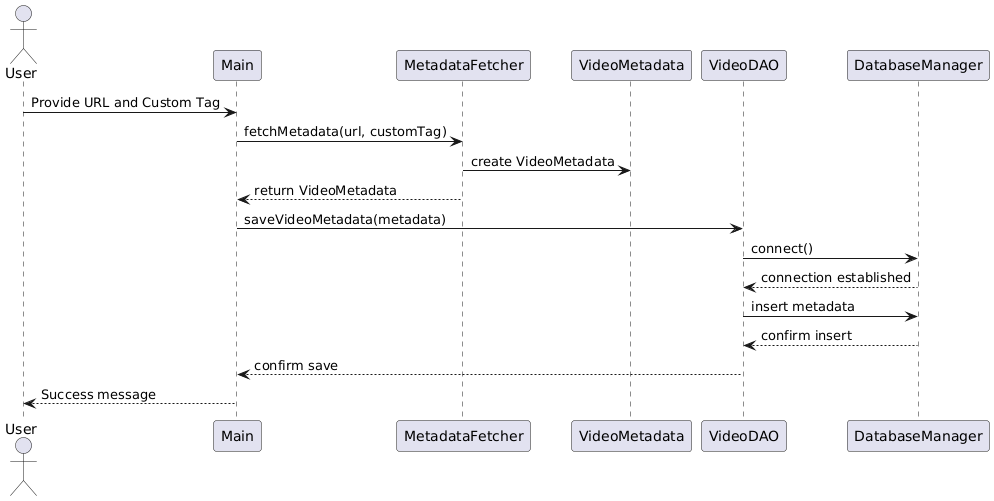

The diagram above was rendered by PlantUML. Its source (embedded in the PNG):
@startuml
actor User
participant "Main" as Main
participant "MetadataFetcher" as Fetcher
participant "VideoMetadata" as Metadata
participant "VideoDAO" as DAO
participant "DatabaseManager" as DB

User -> Main : Provide URL and Custom Tag
Main -> Fetcher : fetchMetadata(url, customTag)
Fetcher -> Metadata : create VideoMetadata
Fetcher --> Main : return VideoMetadata
Main -> DAO : saveVideoMetadata(metadata)
DAO -> DB : connect()
DB --> DAO : connection established
DAO -> DB : insert metadata
DB --> DAO : confirm insert
DAO --> Main : confirm save
Main --> User : Success message
@enduml